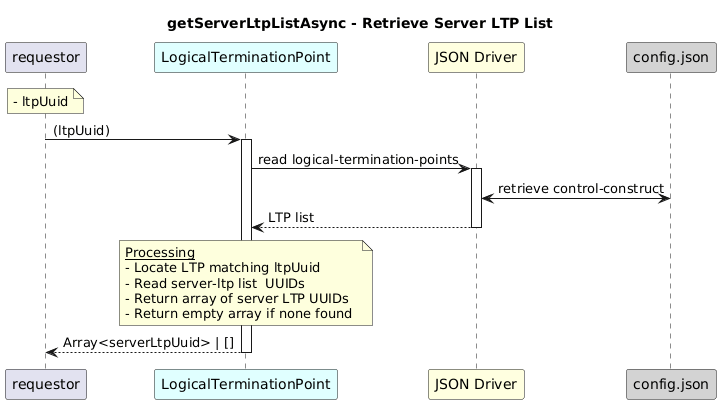

The diagram above was rendered by PlantUML. Its source (embedded in the PNG):
@startuml
skinparam responseMessageBelowArrow true

title
getServerLtpListAsync - Retrieve Server LTP List
end title

participant "requestor" as requestor
participant "LogicalTerminationPoint" as ltp #LightCyan
participant "JSON Driver" as jd #LightYellow
participant "config.json" as cfg #LightGrey

note over requestor
  - ltpUuid
end note

requestor -> ltp: (ltpUuid)
activate ltp

ltp -> jd: read logical-termination-points
activate jd

jd <-> cfg: retrieve control-construct

jd --> ltp: LTP list
deactivate jd

note over ltp
  <u>Processing</u>
  - Locate LTP matching ltpUuid  
  - Read server-ltp list  UUIDs
  - Return array of server LTP UUIDs  
  - Return empty array if none found
end note

ltp --> requestor: Array<serverLtpUuid> | []
deactivate ltp
@enduml